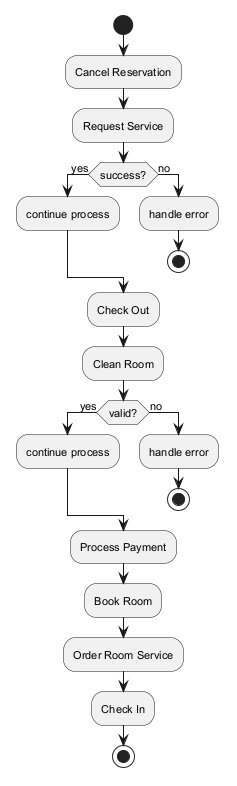

The diagram above was rendered by PlantUML. Its source (embedded in the PNG):
@startuml
skinparam defaultFontSize 11
start
:Cancel Reservation;
:Request Service;
if (success?) then (yes)
:continue process;
else (no)
:handle error;
stop
endif
:Check Out;
:Clean Room;
if (valid?) then (yes)
:continue process;
else (no)
:handle error;
stop
endif
:Process Payment;
:Book Room;
:Order Room Service;
:Check In;
stop
@enduml